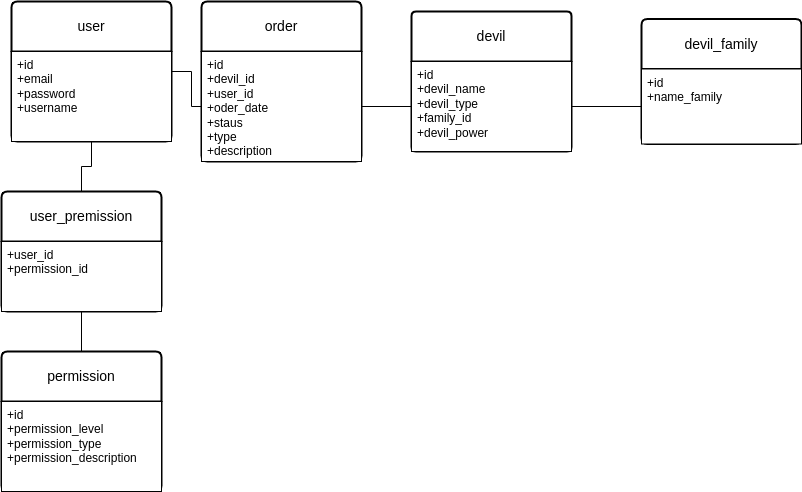

The diagram above was exported from draw.io. Its source (the exported page's mxGraphModel, read from the mxfile embedded in the PNG):
<mxGraphModel dx="481" dy="694" grid="1" gridSize="10" guides="1" tooltips="1" connect="1" arrows="1" fold="1" page="1" pageScale="1" pageWidth="850" pageHeight="1100" math="0" shadow="0" extFonts="Permanent Marker^https://fonts.googleapis.com/css?family=Permanent+Marker">
  <root>
    <mxCell id="0" />
    <mxCell id="1" parent="0" />
    <mxCell id="geqjkrpjZ-MaaPZyx3pU-1" value="devil" style="swimlane;childLayout=stackLayout;horizontal=1;startSize=50;horizontalStack=0;rounded=1;fontSize=14;fontStyle=0;strokeWidth=2;resizeParent=0;resizeLast=1;shadow=0;dashed=0;align=center;arcSize=3;whiteSpace=wrap;html=1;" parent="1" vertex="1">
      <mxGeometry x="450" y="130" width="160" height="140" as="geometry" />
    </mxCell>
    <mxCell id="geqjkrpjZ-MaaPZyx3pU-2" value="+id&lt;br&gt;+devil_name&lt;br&gt;+devil_type&lt;br&gt;+family_id&lt;br&gt;+devil_power" style="align=left;spacingLeft=4;fontSize=12;verticalAlign=top;resizable=0;rotatable=0;part=1;html=1;" parent="geqjkrpjZ-MaaPZyx3pU-1" vertex="1">
      <mxGeometry y="50" width="160" height="90" as="geometry" />
    </mxCell>
    <mxCell id="geqjkrpjZ-MaaPZyx3pU-39" value="" style="edgeStyle=orthogonalEdgeStyle;rounded=0;orthogonalLoop=1;jettySize=auto;html=1;endArrow=none;endFill=0;" parent="1" source="geqjkrpjZ-MaaPZyx3pU-5" target="geqjkrpjZ-MaaPZyx3pU-13" edge="1">
      <mxGeometry relative="1" as="geometry" />
    </mxCell>
    <mxCell id="geqjkrpjZ-MaaPZyx3pU-5" value="user" style="swimlane;childLayout=stackLayout;horizontal=1;startSize=50;horizontalStack=0;rounded=1;fontSize=14;fontStyle=0;strokeWidth=2;resizeParent=0;resizeLast=1;shadow=0;dashed=0;align=center;arcSize=4;whiteSpace=wrap;html=1;" parent="1" vertex="1">
      <mxGeometry x="50" y="120" width="160" height="140" as="geometry" />
    </mxCell>
    <mxCell id="geqjkrpjZ-MaaPZyx3pU-6" value="+id&lt;br&gt;+email&lt;br style=&quot;border-color: var(--border-color);&quot;&gt;+password&lt;br style=&quot;border-color: var(--border-color);&quot;&gt;+username" style="align=left;spacingLeft=4;fontSize=12;verticalAlign=top;resizable=0;rotatable=0;part=1;html=1;" parent="geqjkrpjZ-MaaPZyx3pU-5" vertex="1">
      <mxGeometry y="50" width="160" height="90" as="geometry" />
    </mxCell>
    <mxCell id="geqjkrpjZ-MaaPZyx3pU-12" value="order" style="swimlane;childLayout=stackLayout;horizontal=1;startSize=50;horizontalStack=0;rounded=1;fontSize=14;fontStyle=0;strokeWidth=2;resizeParent=0;resizeLast=1;shadow=0;dashed=0;align=center;arcSize=4;whiteSpace=wrap;html=1;" parent="1" vertex="1">
      <mxGeometry x="240" y="120" width="160" height="160" as="geometry" />
    </mxCell>
    <mxCell id="geqjkrpjZ-MaaPZyx3pU-13" value="+id&lt;br&gt;+devil_id&amp;nbsp;&lt;br&gt;+user_id&lt;br&gt;+oder_date&lt;br&gt;+staus&lt;br&gt;+type&lt;br&gt;+description" style="align=left;spacingLeft=4;fontSize=12;verticalAlign=top;resizable=0;rotatable=0;part=1;html=1;" parent="geqjkrpjZ-MaaPZyx3pU-12" vertex="1">
      <mxGeometry y="50" width="160" height="110" as="geometry" />
    </mxCell>
    <mxCell id="geqjkrpjZ-MaaPZyx3pU-14" value="devil_family" style="swimlane;childLayout=stackLayout;horizontal=1;startSize=50;horizontalStack=0;rounded=1;fontSize=14;fontStyle=0;strokeWidth=2;resizeParent=0;resizeLast=1;shadow=0;dashed=0;align=center;arcSize=4;whiteSpace=wrap;html=1;" parent="1" vertex="1">
      <mxGeometry x="680" y="137.5" width="160" height="125" as="geometry" />
    </mxCell>
    <mxCell id="geqjkrpjZ-MaaPZyx3pU-15" value="+id&lt;br&gt;+name_family&amp;nbsp;&lt;br&gt;" style="align=left;spacingLeft=4;fontSize=12;verticalAlign=top;resizable=0;rotatable=0;part=1;html=1;" parent="geqjkrpjZ-MaaPZyx3pU-14" vertex="1">
      <mxGeometry y="50" width="160" height="75" as="geometry" />
    </mxCell>
    <mxCell id="geqjkrpjZ-MaaPZyx3pU-32" value="" style="edgeStyle=orthogonalEdgeStyle;rounded=0;orthogonalLoop=1;jettySize=auto;html=1;endArrow=none;endFill=0;" parent="1" source="geqjkrpjZ-MaaPZyx3pU-30" target="geqjkrpjZ-MaaPZyx3pU-6" edge="1">
      <mxGeometry relative="1" as="geometry" />
    </mxCell>
    <mxCell id="geqjkrpjZ-MaaPZyx3pU-30" value="user_premission" style="swimlane;childLayout=stackLayout;horizontal=1;startSize=50;horizontalStack=0;rounded=1;fontSize=14;fontStyle=0;strokeWidth=2;resizeParent=0;resizeLast=1;shadow=0;dashed=0;align=center;arcSize=4;whiteSpace=wrap;html=1;" parent="1" vertex="1">
      <mxGeometry x="40" y="310" width="160" height="120" as="geometry" />
    </mxCell>
    <mxCell id="geqjkrpjZ-MaaPZyx3pU-31" value="+user_id&lt;br&gt;+permission_id" style="align=left;spacingLeft=4;fontSize=12;verticalAlign=top;resizable=0;rotatable=0;part=1;html=1;" parent="geqjkrpjZ-MaaPZyx3pU-30" vertex="1">
      <mxGeometry y="50" width="160" height="70" as="geometry" />
    </mxCell>
    <mxCell id="geqjkrpjZ-MaaPZyx3pU-38" value="" style="edgeStyle=orthogonalEdgeStyle;rounded=0;orthogonalLoop=1;jettySize=auto;html=1;endArrow=none;endFill=0;" parent="1" source="geqjkrpjZ-MaaPZyx3pU-34" target="geqjkrpjZ-MaaPZyx3pU-31" edge="1">
      <mxGeometry relative="1" as="geometry" />
    </mxCell>
    <mxCell id="geqjkrpjZ-MaaPZyx3pU-34" value="permission" style="swimlane;childLayout=stackLayout;horizontal=1;startSize=50;horizontalStack=0;rounded=1;fontSize=14;fontStyle=0;strokeWidth=2;resizeParent=0;resizeLast=1;shadow=0;dashed=0;align=center;arcSize=4;whiteSpace=wrap;html=1;" parent="1" vertex="1">
      <mxGeometry x="40" y="470" width="160" height="140" as="geometry" />
    </mxCell>
    <mxCell id="geqjkrpjZ-MaaPZyx3pU-35" value="+id&lt;br&gt;+permission_level&lt;br&gt;+permission_type&lt;br&gt;+permission_description" style="align=left;spacingLeft=4;fontSize=12;verticalAlign=top;resizable=0;rotatable=0;part=1;html=1;" parent="geqjkrpjZ-MaaPZyx3pU-34" vertex="1">
      <mxGeometry y="50" width="160" height="90" as="geometry" />
    </mxCell>
    <mxCell id="geqjkrpjZ-MaaPZyx3pU-43" value="" style="edgeStyle=orthogonalEdgeStyle;rounded=0;orthogonalLoop=1;jettySize=auto;html=1;endArrow=none;endFill=0;" parent="1" source="geqjkrpjZ-MaaPZyx3pU-2" target="geqjkrpjZ-MaaPZyx3pU-15" edge="1">
      <mxGeometry relative="1" as="geometry" />
    </mxCell>
    <mxCell id="geqjkrpjZ-MaaPZyx3pU-44" value="" style="edgeStyle=orthogonalEdgeStyle;rounded=0;orthogonalLoop=1;jettySize=auto;html=1;endArrow=none;endFill=0;" parent="1" source="geqjkrpjZ-MaaPZyx3pU-13" target="geqjkrpjZ-MaaPZyx3pU-2" edge="1">
      <mxGeometry relative="1" as="geometry" />
    </mxCell>
  </root>
</mxGraphModel>